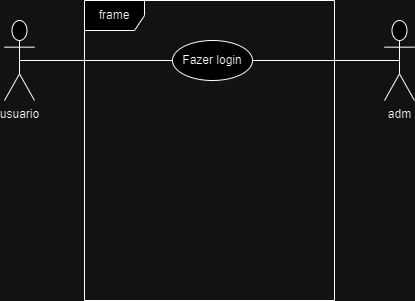

The diagram above was exported from draw.io. Its source (the exported page's mxGraphModel, read from the mxfile embedded in the PNG):
<mxGraphModel dx="1434" dy="790" grid="1" gridSize="10" guides="1" tooltips="1" connect="1" arrows="1" fold="1" page="1" pageScale="1" pageWidth="827" pageHeight="1169" math="0" shadow="0">
  <root>
    <mxCell id="0" />
    <mxCell id="1" parent="0" />
    <mxCell id="-2SHOWCatR3ipT2NLKdn-15" style="edgeStyle=orthogonalEdgeStyle;rounded=0;orthogonalLoop=1;jettySize=auto;html=1;endArrow=none;endFill=0;exitX=0.5;exitY=0.5;exitDx=0;exitDy=0;exitPerimeter=0;" parent="1" source="-2SHOWCatR3ipT2NLKdn-1" target="-2SHOWCatR3ipT2NLKdn-5" edge="1">
      <mxGeometry relative="1" as="geometry" />
    </mxCell>
    <mxCell id="-2SHOWCatR3ipT2NLKdn-1" value="usuario" style="shape=umlActor;verticalLabelPosition=bottom;verticalAlign=top;html=1;outlineConnect=0;" parent="1" vertex="1">
      <mxGeometry x="150" y="320" width="30" height="80" as="geometry" />
    </mxCell>
    <mxCell id="-2SHOWCatR3ipT2NLKdn-3" value="adm" style="shape=umlActor;verticalLabelPosition=bottom;verticalAlign=top;html=1;outlineConnect=0;" parent="1" vertex="1">
      <mxGeometry x="530" y="320" width="30" height="80" as="geometry" />
    </mxCell>
    <mxCell id="-2SHOWCatR3ipT2NLKdn-4" value="frame" style="shape=umlFrame;whiteSpace=wrap;html=1;pointerEvents=0;" parent="1" vertex="1">
      <mxGeometry x="230" y="300" width="250" height="300" as="geometry" />
    </mxCell>
    <mxCell id="-2SHOWCatR3ipT2NLKdn-5" value="Fazer login" style="ellipse;whiteSpace=wrap;html=1;" parent="1" vertex="1">
      <mxGeometry x="318" y="340" width="80" height="40" as="geometry" />
    </mxCell>
    <mxCell id="-2SHOWCatR3ipT2NLKdn-17" style="edgeStyle=orthogonalEdgeStyle;rounded=0;orthogonalLoop=1;jettySize=auto;html=1;entryX=0.5;entryY=0.5;entryDx=0;entryDy=0;entryPerimeter=0;endArrow=none;endFill=0;" parent="1" source="-2SHOWCatR3ipT2NLKdn-5" target="-2SHOWCatR3ipT2NLKdn-3" edge="1">
      <mxGeometry relative="1" as="geometry" />
    </mxCell>
  </root>
</mxGraphModel>